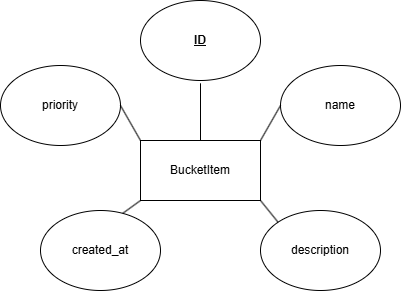

The diagram above was exported from draw.io. Its source (the exported page's mxGraphModel, read from the mxfile embedded in the PNG):
<mxGraphModel dx="989" dy="671" grid="1" gridSize="10" guides="1" tooltips="1" connect="1" arrows="1" fold="1" page="1" pageScale="1" pageWidth="850" pageHeight="1100" background="light-dark(#FFFFFF,#121212)" math="0" shadow="0">
  <root>
    <mxCell id="0" />
    <mxCell id="1" parent="0" />
    <mxCell id="I2Gk1vbkIAHUkAaFaDmy-19" parent="1" style="rounded=0;whiteSpace=wrap;html=1;" value="" vertex="1">
      <mxGeometry height="60" width="120" x="340" y="220" as="geometry" />
    </mxCell>
    <mxCell id="I2Gk1vbkIAHUkAaFaDmy-20" parent="1" style="text;html=1;whiteSpace=wrap;strokeColor=none;fillColor=none;align=center;verticalAlign=middle;rounded=0;" value="BucketItem" vertex="1">
      <mxGeometry height="30" width="60" x="370" y="235" as="geometry" />
    </mxCell>
    <mxCell id="I2Gk1vbkIAHUkAaFaDmy-21" parent="1" style="ellipse;whiteSpace=wrap;html=1;shapeInside=1;" value="" vertex="1">
      <mxGeometry height="80" width="120" x="200" y="145" as="geometry" />
    </mxCell>
    <mxCell id="I2Gk1vbkIAHUkAaFaDmy-22" parent="1" style="ellipse;whiteSpace=wrap;html=1;shapeInside=1;" value="" vertex="1">
      <mxGeometry height="80" width="120" x="240" y="290" as="geometry" />
    </mxCell>
    <mxCell id="I2Gk1vbkIAHUkAaFaDmy-23" parent="1" style="ellipse;whiteSpace=wrap;html=1;shapeInside=1;" value="" vertex="1">
      <mxGeometry height="80" width="120" x="480" y="145" as="geometry" />
    </mxCell>
    <mxCell id="I2Gk1vbkIAHUkAaFaDmy-24" parent="1" style="ellipse;whiteSpace=wrap;html=1;shapeInside=1;" value="" vertex="1">
      <mxGeometry height="80" width="120" x="460" y="290" as="geometry" />
    </mxCell>
    <mxCell id="I2Gk1vbkIAHUkAaFaDmy-26" parent="1" style="text;html=1;whiteSpace=wrap;strokeColor=none;fillColor=none;align=center;verticalAlign=middle;rounded=0;" value="name" vertex="1">
      <mxGeometry height="30" width="60" x="510" y="170" as="geometry" />
    </mxCell>
    <mxCell id="I2Gk1vbkIAHUkAaFaDmy-28" parent="1" style="text;html=1;whiteSpace=wrap;strokeColor=none;fillColor=none;align=center;verticalAlign=middle;rounded=0;" value="created_at" vertex="1">
      <mxGeometry height="30" width="60" x="270" y="315" as="geometry" />
    </mxCell>
    <mxCell id="I2Gk1vbkIAHUkAaFaDmy-29" parent="1" style="text;html=1;whiteSpace=wrap;strokeColor=none;fillColor=none;align=center;verticalAlign=middle;rounded=0;" value="description" vertex="1">
      <mxGeometry height="30" width="60" x="490" y="315" as="geometry" />
    </mxCell>
    <mxCell id="I2Gk1vbkIAHUkAaFaDmy-31" parent="1" style="ellipse;whiteSpace=wrap;html=1;shapeInside=1;" value="" vertex="1">
      <mxGeometry height="80" width="120" x="340" y="80" as="geometry" />
    </mxCell>
    <mxCell id="I2Gk1vbkIAHUkAaFaDmy-25" parent="1" style="text;html=1;whiteSpace=wrap;strokeColor=none;fillColor=none;align=center;verticalAlign=middle;rounded=0;" value="&lt;u&gt;&lt;b&gt;ID&lt;/b&gt;&lt;/u&gt;" vertex="1">
      <mxGeometry height="30" width="60" x="370" y="105" as="geometry" />
    </mxCell>
    <mxCell id="I2Gk1vbkIAHUkAaFaDmy-33" edge="1" parent="1" source="I2Gk1vbkIAHUkAaFaDmy-19" style="endArrow=none;html=1;entryX=0;entryY=0.5;entryDx=0;entryDy=0;exitX=1;exitY=0;exitDx=0;exitDy=0;" target="I2Gk1vbkIAHUkAaFaDmy-23" value="">
      <mxGeometry height="50" relative="1" width="50" as="geometry">
        <mxPoint x="510" y="260" as="sourcePoint" />
        <mxPoint x="560" y="210" as="targetPoint" />
      </mxGeometry>
    </mxCell>
    <mxCell id="I2Gk1vbkIAHUkAaFaDmy-34" edge="1" parent="1" source="I2Gk1vbkIAHUkAaFaDmy-19" style="endArrow=none;html=1;exitX=1;exitY=1;exitDx=0;exitDy=0;entryX=0;entryY=0;entryDx=0;entryDy=0;" target="I2Gk1vbkIAHUkAaFaDmy-24" value="">
      <mxGeometry height="50" relative="1" width="50" as="geometry">
        <mxPoint x="510" y="260" as="sourcePoint" />
        <mxPoint x="560" y="210" as="targetPoint" />
      </mxGeometry>
    </mxCell>
    <mxCell id="I2Gk1vbkIAHUkAaFaDmy-35" edge="1" parent="1" source="I2Gk1vbkIAHUkAaFaDmy-19" style="endArrow=none;html=1;exitX=0.5;exitY=0;exitDx=0;exitDy=0;" value="">
      <mxGeometry height="50" relative="1" width="50" as="geometry">
        <mxPoint x="510" y="260" as="sourcePoint" />
        <mxPoint x="400" y="162.8" as="targetPoint" />
      </mxGeometry>
    </mxCell>
    <mxCell id="I2Gk1vbkIAHUkAaFaDmy-36" edge="1" parent="1" source="I2Gk1vbkIAHUkAaFaDmy-21" style="endArrow=none;html=1;exitX=1;exitY=0.5;exitDx=0;exitDy=0;entryX=0;entryY=0;entryDx=0;entryDy=0;" target="I2Gk1vbkIAHUkAaFaDmy-19" value="">
      <mxGeometry height="50" relative="1" width="50" as="geometry">
        <mxPoint x="510" y="260" as="sourcePoint" />
        <mxPoint x="560" y="210" as="targetPoint" />
      </mxGeometry>
    </mxCell>
    <mxCell id="I2Gk1vbkIAHUkAaFaDmy-37" edge="1" parent="1" source="I2Gk1vbkIAHUkAaFaDmy-22" style="endArrow=none;html=1;exitX=0.686;exitY=0.035;exitDx=0;exitDy=0;exitPerimeter=0;entryX=0;entryY=1;entryDx=0;entryDy=0;" target="I2Gk1vbkIAHUkAaFaDmy-19" value="">
      <mxGeometry height="50" relative="1" width="50" as="geometry">
        <mxPoint x="510" y="260" as="sourcePoint" />
        <mxPoint x="560" y="210" as="targetPoint" />
      </mxGeometry>
    </mxCell>
    <mxCell id="I2Gk1vbkIAHUkAaFaDmy-38" parent="1" style="text;html=1;whiteSpace=wrap;strokeColor=none;fillColor=none;align=center;verticalAlign=middle;rounded=0;" value="priority" vertex="1">
      <mxGeometry height="30" width="60" x="230" y="170" as="geometry" />
    </mxCell>
  </root>
</mxGraphModel>